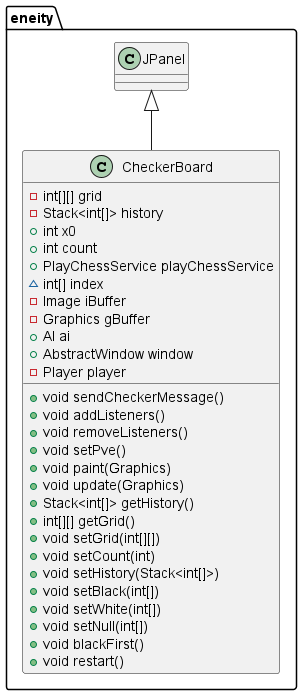

The diagram above was rendered by PlantUML. Its source (embedded in the PNG):
@startuml
class eneity.CheckerBoard {
- int[][] grid
- Stack<int[]> history
+ int x0
+ int count
+ PlayChessService playChessService
~ int[] index
- Image iBuffer
- Graphics gBuffer
+ AI ai
+ AbstractWindow window
- Player player
+ void sendCheckerMessage()
+ void addListeners()
+ void removeListeners()
+ void setPve()
+ void paint(Graphics)
+ void update(Graphics)
+ Stack<int[]> getHistory()
+ int[][] getGrid()
+ void setGrid(int[][])
+ void setCount(int)
+ void setHistory(Stack<int[]>)
+ void setBlack(int[])
+ void setWhite(int[])
+ void setNull(int[])
+ void blackFirst()
+ void restart()
}


eneity.JPanel <|-- eneity.CheckerBoard
@enduml